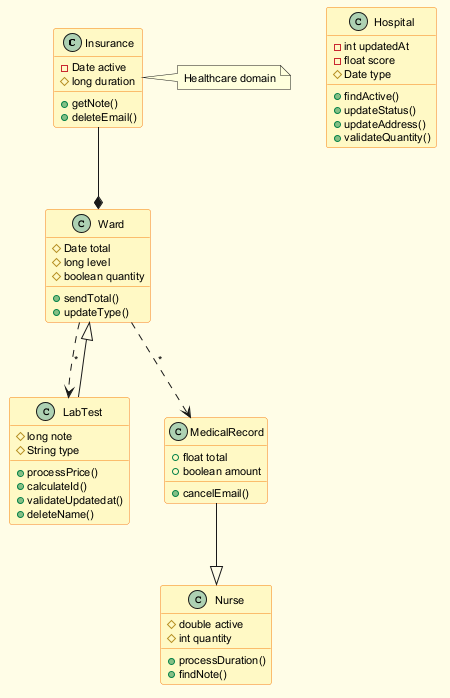

The diagram above was rendered by PlantUML. Its source (embedded in the PNG):
@startuml
skinparam backgroundColor #FFFDE7
skinparam classBackgroundColor #FFF9C4
skinparam classBorderColor #F57F17
skinparam defaultFontSize 11
class Insurance {
  -Date active
  #long duration
  +getNote()
  +deleteEmail()
}
class Hospital {
  -int updatedAt
  -float score
  #Date type
  +findActive()
  +updateStatus()
  +updateAddress()
  +validateQuantity()
}
class Nurse {
  #double active
  #int quantity
  +processDuration()
  +findNote()
}
class MedicalRecord {
  +float total
  +boolean amount
  +cancelEmail()
}
class LabTest {
  #long note
  #String type
  +processPrice()
  +calculateId()
  +validateUpdatedat()
  +deleteName()
}
class Ward {
  #Date total
  #long level
  #boolean quantity
  +sendTotal()
  +updateType()
}
Ward ..> MedicalRecord : "*"
LabTest --|> Ward
Insurance --* Ward
MedicalRecord --|> Nurse
Ward ..> LabTest : "*"
note right of Insurance : Healthcare domain
@enduml